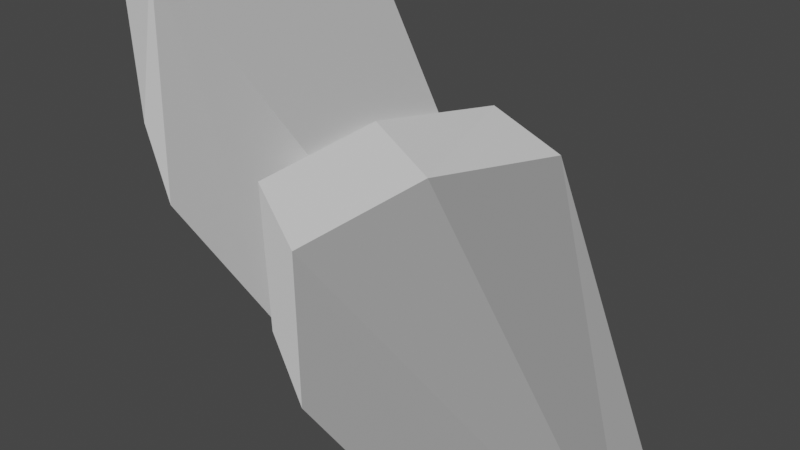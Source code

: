 # Source: mobs_rat.mobs_002.blend  (saved by Blender 2.81.16; exported with 4.5.12 LTS)
import bpy
from mathutils import Matrix  # noqa: F401  (used for matrix-valued properties, if any)

bpy.ops.wm.read_factory_settings(use_empty=True)
scene = bpy.context.scene
scene.name = 'Scene'

# ---- collections
col_collection = bpy.data.collections.new('Collection'); scene.collection.children.link(col_collection)

# ---- materials (node trees are filled in below, after node groups)
mat_material_001 = bpy.data.materials.new('Material.001')
mat_material_001.alpha_threshold = 0.0
mat_material_001.use_transparent_shadow = False
mat_material_001.preview_render_type = 'FLAT'
mat_material_001.roughness = 0.5
mat_material_001.line_color = (0.0, 0.0, 0.0, 1.0)

# ---- material node trees

# ---- world
world_world = bpy.data.worlds.new('World'); scene.world = world_world
world_world.use_nodes = True; world_world.node_tree.nodes.clear()
_N = world_world.node_tree.nodes; _L = world_world.node_tree.links
n0 = _N.new('ShaderNodeOutputWorld'); n0.name = 'World Output'; n0.location = (300, 300)
n1 = _N.new('ShaderNodeBackground'); n1.name = 'Background'; n1.location = (10, 300)
n1.inputs[0].default_value = (0.05088, 0.05088, 0.05088, 1.0)
_L.new(n1.outputs[0], n0.inputs[0])
n0.is_active_output = True
world_world.color = (0.05088, 0.05088, 0.05088)
world_world.use_sun_shadow = False
world_world.sun_shadow_jitter_overblur = 0.0

# ---- cameras
cam_camera_001 = bpy.data.cameras.new('Camera.001')
cam_camera_001.clip_end = 100.0
cam_camera_001.lens = 35.0
cam_camera_001.sensor_width = 32.0
cam_camera_001.sensor_height = 18.0
cam_camera_001.dof.focus_distance = 0.0

# ---- meshes
me_cube_000 = bpy.data.meshes.new('Cube.000')
me_cube_000.from_pydata([(-1.0, 1.831, 0.1527), (-0.3314, 4.301, 0.1982), (-1.0, 2.039, 2.034), (-0.3314, 4.338, 0.86), (-0.9339, 1.094, 0.2597), (-0.9339, 1.294, 2.009), (-0.7752, 1.203, 0.0915), (-0.495, 1.338, 1.96), (-1.016, -2.481, 0.07848), (-0.889, -2.237, 2.428), (-0.1773, -2.992, 0.2757), (-0.1773, -2.971, 0.6425), (-1.182, -0.9481, 0.1448), (-0.9021, -0.8976, 2.679), (-0.1007, -5.748, 0.3993), (-0.1007, -5.739, 0.1981), (0.07873, -2.482, 0.1635), (1.0, 1.831, 0.1527), (0.3314, 4.301, 0.1982), (1.0, 2.039, 2.034), (0.3314, 4.338, 0.86), (0.9339, 1.094, 0.2597), (0.9339, 1.294, 2.009), (0.7752, 1.203, 0.0915), (0.495, 1.338, 1.96), (1.016, -2.481, 0.07848), (0.889, -2.237, 2.428), (0.1773, -2.992, 0.2757), (0.1773, -2.971, 0.6425), (1.182, -0.9481, 0.1448), (0.9021, -0.8976, 2.679), (0.1007, -5.748, 0.3993), (0.1007, -5.739, 0.1981), (1.902e-07, 1.942, 2.15), (2.928e-07, 1.831, 0.1527), (7.905e-07, 4.338, 0.86), (7.849e-07, 4.301, 0.1982), (1.818e-08, 1.197, 2.125), (6.222e-08, 1.094, 0.2597), (9.907e-08, 1.338, 1.96), (1.978e-07, 1.203, 0.0915), (-2.255e-07, -2.39, 2.428), (-0.07873, -2.482, 0.1635), (-4.324e-07, -2.971, 0.6425), (-4.355e-07, -2.992, 0.2757), (-1.269e-07, -0.9481, 0.1448), (-1.193e-07, -0.8976, 2.679), (-8.516e-07, -5.748, 0.3993), (-8.504e-07, -5.739, 0.1981)], [], [(2, 3, 1, 0), (34, 0, 1, 36), (35, 3, 2, 33), (33, 2, 5, 37), (2, 0, 4, 5), (46, 13, 9, 41), (41, 9, 11, 43), (9, 8, 10, 11), (11, 10, 15, 14), (43, 11, 14, 47), (3, 35, 36, 1), (0, 34, 38, 4), (12, 45, 16, 8), (8, 16, 44, 10), (10, 44, 48, 15), (40, 45, 12, 6), (13, 7, 6, 12), (46, 39, 7, 13), (19, 17, 18, 20), (34, 36, 18, 17), (35, 33, 19, 20), (33, 37, 22, 19), (19, 22, 21, 17), (37, 38, 21, 22), (38, 37, 5, 4), (46, 41, 26, 30), (41, 43, 28, 26), (26, 28, 27, 25), (28, 31, 32, 27), (43, 47, 31, 28), (20, 18, 36, 35), (17, 21, 38, 34), (40, 39, 24, 23), (39, 40, 6, 7), (29, 25, 42, 45), (25, 27, 44, 42), (27, 32, 48, 44), (47, 14, 15, 48, 32, 31), (40, 23, 29, 45), (30, 29, 23, 24), (46, 30, 24, 39), (9, 13, 12, 8), (30, 26, 25, 29)])
_uv = me_cube_000.uv_layers.new(name='UVMap')
_uv.uv.foreach_set('vector', [0.4958, 0.7966, 0.1516, 0.8685, 0.1354, 0.7608, 0.4462, 0.649, 0.7438, 0.3912, 0.7178, 0.5909, 0.2254, 0.6121, 0.2054, 0.5399, 0.1539, 0.9842, 0.1535, 0.8699, 0.492, 0.7998, 0.494, 0.9834, 0.01637, 0.6302, 0.02078, 0.3558, 0.145, 0.3516, 0.1627, 0.6062, 0.02078, 0.3558, 0.02216, 0.02138, 0.1344, 0.02386, 0.145, 0.3516, 0.5481, 0.6423, 0.5345, 0.5042, 0.7778, 0.4995, 0.7941, 0.642, 0.7941, 0.642, 0.7778, 0.4995, 0.9585, 0.4805, 0.9588, 0.6396, 0.7778, 0.4995, 0.7909, 0.1909, 0.9683, 0.168, 0.9585, 0.4805, 0.916, 0.982, 0.917, 0.8924, 0.9864, 0.8864, 0.9841, 0.9767, 0.9143, 0.9824, 0.9183, 0.8944, 0.9741, 0.8932, 0.9783, 0.9813, 0.1194, 0.889, 0.1192, 1.0, 0.003462, 0.9992, 0.003668, 0.8882, 0.7178, 0.5909, 0.7438, 0.3912, 0.9111, 0.4641, 0.8301, 0.5934, 0.5527, 0.1758, 0.5778, 0.007335, 0.805, 0.008306, 0.7909, 0.1909, 0.7909, 0.1909, 0.805, 0.008306, 0.9651, 0.03105, 0.9683, 0.168, 0.9138, 0.982, 0.9176, 0.8941, 0.9815, 0.8866, 0.9764, 0.9732, 0.1399, 0.02313, 0.5778, 0.007335, 0.5527, 0.1758, 0.1486, 0.1779, 0.5345, 0.5042, 0.1498, 0.4992, 0.1486, 0.1779, 0.5527, 0.1758, 0.5481, 0.6423, 0.1539, 0.6325, 0.1498, 0.4992, 0.5345, 0.5042, 0.4958, 0.7966, 0.4462, 0.649, 0.1354, 0.7608, 0.1516, 0.8685, 0.7438, 0.3912, 0.2054, 0.5399, 0.2254, 0.6121, 0.7178, 0.5909, 0.1539, 0.9842, 0.494, 0.9834, 0.492, 0.7998, 0.1535, 0.8699, 0.01637, 0.6302, 0.1627, 0.6062, 0.145, 0.3516, 0.02078, 0.3558, 0.02078, 0.3558, 0.145, 0.3516, 0.1344, 0.02386, 0.02216, 0.02138, 0.5933, 0.8203, 0.5935, 0.3715, 0.8179, 0.3708, 0.8191, 0.794, 0.5935, 0.3715, 0.5933, 0.8203, 0.3676, 0.7938, 0.3691, 0.3707, 0.5481, 0.6423, 0.7941, 0.642, 0.7778, 0.4995, 0.5345, 0.5042, 0.7941, 0.642, 0.9588, 0.6396, 0.9585, 0.4805, 0.7778, 0.4995, 0.7778, 0.4995, 0.9585, 0.4805, 0.9683, 0.168, 0.7909, 0.1909, 0.916, 0.982, 0.9841, 0.9767, 0.9864, 0.8864, 0.917, 0.8924, 0.9143, 0.9824, 0.9783, 0.9813, 0.9741, 0.8932, 0.9183, 0.8944, 0.1194, 0.889, 0.003668, 0.8882, 0.003462, 0.9992, 0.1192, 1.0, 0.7178, 0.5909, 0.8301, 0.5934, 0.9111, 0.4641, 0.7438, 0.3912, 0.0, 0.0, 0.1498, 0.4992, 0.1486, 0.1779, 0.1399, 0.02313, 0.0, 0.0, 0.1486, 0.1779, 0.1498, 0.4992, 0.1539, 0.6325, 0.5527, 0.1758, 0.7909, 0.1909, 0.805, 0.008306, 0.5778, 0.007335, 0.7909, 0.1909, 0.9683, 0.168, 0.9651, 0.03105, 0.805, 0.008306, 0.9138, 0.982, 0.9764, 0.9732, 0.9815, 0.8866, 0.9176, 0.8941, 0.9741, 0.8932, 0.9864, 0.8864, 0.9815, 0.8866, 0.9764, 0.9732, 0.9841, 0.9767, 0.9783, 0.9813, 0.1399, 0.02313, 0.1486, 0.1779, 0.5527, 0.1758, 0.5778, 0.007335, 0.5345, 0.5042, 0.5527, 0.1758, 0.1486, 0.1779, 0.1498, 0.4992, 0.5481, 0.6423, 0.5345, 0.5042, 0.1498, 0.4992, 0.1539, 0.6325, 0.9338, 0.04972, 0.9999, 0.3704, 0.387, 0.3704, 0.3676, 0.0001427, 0.3138, 0.6623, 0.0001429, 0.5685, 0.0001427, 0.0001427, 0.3673, 0.05181])
me_cube_000.materials.append(mat_material_001)
me_cube_000.use_remesh_preserve_volume = False
me_cube_000.use_remesh_preserve_attributes = False
me_cube_000.use_mirror_vertex_groups = False
me_cube_000.update()

# ---- objects
ob_camera = bpy.data.objects.new('Camera', cam_camera_001)
ob_cube_002 = bpy.data.objects.new('Cube.002', me_cube_000)

# ---- transforms, parenting, visibility, modifiers, constraints
ob_camera.location = (2.204, 5.697, 5.781)
ob_camera.rotation_euler = (0.8218, -1.085e-06, 2.652)
ob_camera.lineart.crease_threshold = 0.0
ob_cube_002.location = (1.776e-15, 2.384e-07, -2.384e-07)
ob_cube_002.lineart.crease_threshold = 0.0
_vg = ob_cube_002.vertex_groups.new(name='Root')
_vg = ob_cube_002.vertex_groups.new(name='body')
_vg = ob_cube_002.vertex_groups.new(name='head')
_vg = ob_cube_002.vertex_groups.new(name='tail')
_vg = ob_cube_002.vertex_groups.new(name='tail_')

# ---- collection membership
col_collection.objects.link(ob_camera)
col_collection.objects.link(ob_cube_002)

# ---- scene / render settings (as saved in the file)
scene.camera = ob_camera
scene.frame_start = 0; scene.frame_end = 0; scene.frame_set(1)
scene.render.engine = 'BLENDER_EEVEE_NEXT'
scene.cycles.use_denoising = False
scene.cycles.samples = 128
scene.cycles.sampling_pattern = 'TABULATED_SOBOL'
scene.cycles.use_adaptive_sampling = False
scene.cycles.use_light_tree = False
scene.view_settings.view_transform = 'Filmic'
bpy.context.view_layer.update()

# ---- added for rendering (the .blend has no usable light): sun
light_auto_sun = bpy.data.lights.new('AutoSun', 'SUN')
light_auto_sun.energy = 3.0
light_auto_sun.angle = 0.0523599
ob_auto_sun = bpy.data.objects.new('AutoSun', light_auto_sun)
scene.collection.objects.link(ob_auto_sun)
ob_auto_sun.rotation_euler = (0.872665, 0.174533, 0.523599)
bpy.context.view_layer.update()
